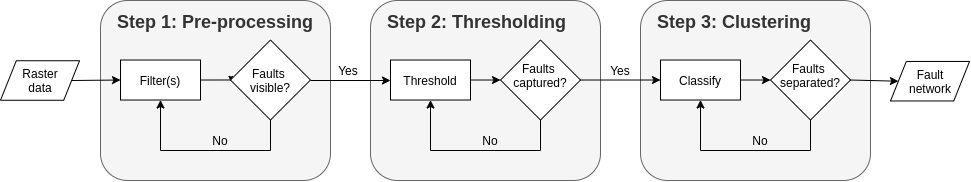

The diagram above was exported from draw.io. Its source (the exported page's mxGraphModel, read from the mxfile embedded in the PNG):
<mxGraphModel dx="981" dy="499" grid="1" gridSize="10" guides="1" tooltips="1" connect="1" arrows="1" fold="1" page="1" pageScale="1" pageWidth="827" pageHeight="1169" math="0" shadow="0">
  <root>
    <mxCell id="WIyWlLk6GJQsqaUBKTNV-0" />
    <mxCell id="WIyWlLk6GJQsqaUBKTNV-1" parent="WIyWlLk6GJQsqaUBKTNV-0" />
    <mxCell id="0CrwXwzTK-PgVlCVM0F9-105" value="" style="shape=parallelogram;perimeter=parallelogramPerimeter;whiteSpace=wrap;html=1;fontSize=18;fontColor=#333333;" vertex="1" parent="WIyWlLk6GJQsqaUBKTNV-1">
      <mxGeometry x="80" y="270.24" width="79.04" height="39.52" as="geometry" />
    </mxCell>
    <mxCell id="0CrwXwzTK-PgVlCVM0F9-75" value="" style="rounded=1;whiteSpace=wrap;html=1;fillColor=#f5f5f5;strokeColor=#666666;fontColor=#333333;" vertex="1" parent="WIyWlLk6GJQsqaUBKTNV-1">
      <mxGeometry x="450" y="210" width="230" height="180" as="geometry" />
    </mxCell>
    <mxCell id="0CrwXwzTK-PgVlCVM0F9-76" value="&lt;h1 style=&quot;font-size: 18px&quot;&gt;&lt;span style=&quot;font-size: 18px&quot;&gt;Step 2: Thresholding&lt;/span&gt;&lt;br style=&quot;font-size: 18px&quot;&gt;&lt;/h1&gt;" style="text;html=1;strokeColor=none;fillColor=none;spacing=5;spacingTop=-20;whiteSpace=wrap;overflow=hidden;rounded=0;fontSize=18;fontColor=#333333;" vertex="1" parent="WIyWlLk6GJQsqaUBKTNV-1">
      <mxGeometry x="462" y="220" width="206" height="26" as="geometry" />
    </mxCell>
    <mxCell id="0CrwXwzTK-PgVlCVM0F9-77" value="" style="rounded=0;whiteSpace=wrap;html=1;" vertex="1" parent="WIyWlLk6GJQsqaUBKTNV-1">
      <mxGeometry x="470" y="269.52" width="80" height="40" as="geometry" />
    </mxCell>
    <mxCell id="0CrwXwzTK-PgVlCVM0F9-78" style="edgeStyle=orthogonalEdgeStyle;rounded=0;orthogonalLoop=1;jettySize=auto;html=1;exitX=1;exitY=0.5;exitDx=0;exitDy=0;entryX=0;entryY=0.5;entryDx=0;entryDy=0;fontSize=18;fontColor=#333333;" edge="1" parent="WIyWlLk6GJQsqaUBKTNV-1" source="0CrwXwzTK-PgVlCVM0F9-79" target="0CrwXwzTK-PgVlCVM0F9-80">
      <mxGeometry relative="1" as="geometry" />
    </mxCell>
    <mxCell id="0CrwXwzTK-PgVlCVM0F9-79" value="Threshold" style="text;html=1;strokeColor=none;fillColor=none;align=center;verticalAlign=middle;whiteSpace=wrap;rounded=0;" vertex="1" parent="WIyWlLk6GJQsqaUBKTNV-1">
      <mxGeometry x="470" y="269.52" width="80" height="40" as="geometry" />
    </mxCell>
    <mxCell id="0CrwXwzTK-PgVlCVM0F9-80" value="" style="rhombus;whiteSpace=wrap;html=1;" vertex="1" parent="WIyWlLk6GJQsqaUBKTNV-1">
      <mxGeometry x="580" y="249.51999999999998" width="80" height="80" as="geometry" />
    </mxCell>
    <mxCell id="0CrwXwzTK-PgVlCVM0F9-81" value="Faults &lt;br&gt;captured?" style="text;html=1;strokeColor=none;fillColor=none;align=center;verticalAlign=middle;whiteSpace=wrap;rounded=0;" vertex="1" parent="WIyWlLk6GJQsqaUBKTNV-1">
      <mxGeometry x="580" y="265" width="80" height="40" as="geometry" />
    </mxCell>
    <mxCell id="0CrwXwzTK-PgVlCVM0F9-82" value="" style="endArrow=none;html=1;fontSize=18;fontColor=#333333;exitX=0.5;exitY=1;exitDx=0;exitDy=0;" edge="1" parent="WIyWlLk6GJQsqaUBKTNV-1" source="0CrwXwzTK-PgVlCVM0F9-80">
      <mxGeometry width="50" height="50" relative="1" as="geometry">
        <mxPoint x="696" y="309.52" as="sourcePoint" />
        <mxPoint x="620" y="360" as="targetPoint" />
      </mxGeometry>
    </mxCell>
    <mxCell id="0CrwXwzTK-PgVlCVM0F9-83" value="" style="endArrow=none;html=1;fontSize=18;fontColor=#333333;" edge="1" parent="WIyWlLk6GJQsqaUBKTNV-1">
      <mxGeometry width="50" height="50" relative="1" as="geometry">
        <mxPoint x="510" y="360" as="sourcePoint" />
        <mxPoint x="620" y="360" as="targetPoint" />
      </mxGeometry>
    </mxCell>
    <mxCell id="0CrwXwzTK-PgVlCVM0F9-84" value="" style="endArrow=classic;html=1;fontSize=18;fontColor=#333333;entryX=0.5;entryY=1;entryDx=0;entryDy=0;" edge="1" parent="WIyWlLk6GJQsqaUBKTNV-1" target="0CrwXwzTK-PgVlCVM0F9-79">
      <mxGeometry width="50" height="50" relative="1" as="geometry">
        <mxPoint x="510" y="360" as="sourcePoint" />
        <mxPoint x="560" y="320" as="targetPoint" />
      </mxGeometry>
    </mxCell>
    <mxCell id="0CrwXwzTK-PgVlCVM0F9-85" value="No" style="text;html=1;strokeColor=none;fillColor=none;align=center;verticalAlign=middle;whiteSpace=wrap;rounded=0;" vertex="1" parent="WIyWlLk6GJQsqaUBKTNV-1">
      <mxGeometry x="550" y="340" width="40" height="20" as="geometry" />
    </mxCell>
    <mxCell id="0CrwXwzTK-PgVlCVM0F9-37" value="" style="rounded=1;whiteSpace=wrap;html=1;fillColor=#f5f5f5;strokeColor=#666666;fontColor=#333333;" vertex="1" parent="WIyWlLk6GJQsqaUBKTNV-1">
      <mxGeometry x="180" y="210" width="230" height="180" as="geometry" />
    </mxCell>
    <mxCell id="0CrwXwzTK-PgVlCVM0F9-48" value="&lt;h1 style=&quot;font-size: 18px&quot;&gt;&lt;span style=&quot;font-size: 18px&quot;&gt;Step 1: Pre-processing&lt;/span&gt;&lt;br style=&quot;font-size: 18px&quot;&gt;&lt;/h1&gt;" style="text;html=1;strokeColor=none;fillColor=none;spacing=5;spacingTop=-20;whiteSpace=wrap;overflow=hidden;rounded=0;fontSize=18;fontColor=#333333;" vertex="1" parent="WIyWlLk6GJQsqaUBKTNV-1">
      <mxGeometry x="192" y="220" width="206" height="26" as="geometry" />
    </mxCell>
    <mxCell id="0CrwXwzTK-PgVlCVM0F9-5" value="" style="rounded=0;whiteSpace=wrap;html=1;" vertex="1" parent="WIyWlLk6GJQsqaUBKTNV-1">
      <mxGeometry x="200" y="269.52" width="80" height="40" as="geometry" />
    </mxCell>
    <mxCell id="0CrwXwzTK-PgVlCVM0F9-50" style="edgeStyle=orthogonalEdgeStyle;rounded=0;orthogonalLoop=1;jettySize=auto;html=1;exitX=1;exitY=0.5;exitDx=0;exitDy=0;entryX=0;entryY=0.5;entryDx=0;entryDy=0;fontSize=18;fontColor=#333333;" edge="1" parent="WIyWlLk6GJQsqaUBKTNV-1" source="0CrwXwzTK-PgVlCVM0F9-6" target="0CrwXwzTK-PgVlCVM0F9-10">
      <mxGeometry relative="1" as="geometry" />
    </mxCell>
    <mxCell id="0CrwXwzTK-PgVlCVM0F9-6" value="Filter(s)" style="text;html=1;strokeColor=none;fillColor=none;align=center;verticalAlign=middle;whiteSpace=wrap;rounded=0;" vertex="1" parent="WIyWlLk6GJQsqaUBKTNV-1">
      <mxGeometry x="200" y="269.52" width="80" height="40" as="geometry" />
    </mxCell>
    <mxCell id="0CrwXwzTK-PgVlCVM0F9-8" value="" style="endArrow=classic;html=1;entryX=0;entryY=0.5;entryDx=0;entryDy=0;exitX=1;exitY=0.5;exitDx=0;exitDy=0;" edge="1" parent="WIyWlLk6GJQsqaUBKTNV-1" source="0CrwXwzTK-PgVlCVM0F9-105" target="0CrwXwzTK-PgVlCVM0F9-6">
      <mxGeometry width="50" height="50" relative="1" as="geometry">
        <mxPoint x="150" y="330" as="sourcePoint" />
        <mxPoint x="584" y="320" as="targetPoint" />
      </mxGeometry>
    </mxCell>
    <mxCell id="0CrwXwzTK-PgVlCVM0F9-9" value="" style="rhombus;whiteSpace=wrap;html=1;" vertex="1" parent="WIyWlLk6GJQsqaUBKTNV-1">
      <mxGeometry x="310" y="249.52" width="80" height="80" as="geometry" />
    </mxCell>
    <mxCell id="0CrwXwzTK-PgVlCVM0F9-10" value="Faults &lt;br&gt;visible?" style="text;html=1;strokeColor=none;fillColor=none;align=center;verticalAlign=middle;whiteSpace=wrap;rounded=0;" vertex="1" parent="WIyWlLk6GJQsqaUBKTNV-1">
      <mxGeometry x="310" y="270" width="80" height="40" as="geometry" />
    </mxCell>
    <mxCell id="0CrwXwzTK-PgVlCVM0F9-54" value="" style="endArrow=none;html=1;fontSize=18;fontColor=#333333;exitX=0.5;exitY=1;exitDx=0;exitDy=0;" edge="1" parent="WIyWlLk6GJQsqaUBKTNV-1" source="0CrwXwzTK-PgVlCVM0F9-9">
      <mxGeometry width="50" height="50" relative="1" as="geometry">
        <mxPoint x="426" y="309.52" as="sourcePoint" />
        <mxPoint x="350" y="360" as="targetPoint" />
      </mxGeometry>
    </mxCell>
    <mxCell id="0CrwXwzTK-PgVlCVM0F9-55" value="" style="endArrow=none;html=1;fontSize=18;fontColor=#333333;" edge="1" parent="WIyWlLk6GJQsqaUBKTNV-1">
      <mxGeometry width="50" height="50" relative="1" as="geometry">
        <mxPoint x="240" y="360" as="sourcePoint" />
        <mxPoint x="350" y="360" as="targetPoint" />
      </mxGeometry>
    </mxCell>
    <mxCell id="0CrwXwzTK-PgVlCVM0F9-56" value="" style="endArrow=classic;html=1;fontSize=18;fontColor=#333333;entryX=0.5;entryY=1;entryDx=0;entryDy=0;" edge="1" parent="WIyWlLk6GJQsqaUBKTNV-1" target="0CrwXwzTK-PgVlCVM0F9-6">
      <mxGeometry width="50" height="50" relative="1" as="geometry">
        <mxPoint x="240" y="360" as="sourcePoint" />
        <mxPoint x="290" y="320" as="targetPoint" />
      </mxGeometry>
    </mxCell>
    <mxCell id="0CrwXwzTK-PgVlCVM0F9-59" value="No" style="text;html=1;strokeColor=none;fillColor=none;align=center;verticalAlign=middle;whiteSpace=wrap;rounded=0;" vertex="1" parent="WIyWlLk6GJQsqaUBKTNV-1">
      <mxGeometry x="280" y="340" width="40" height="20" as="geometry" />
    </mxCell>
    <mxCell id="0CrwXwzTK-PgVlCVM0F9-60" value="" style="endArrow=classic;html=1;fontSize=18;fontColor=#333333;exitX=1;exitY=0.5;exitDx=0;exitDy=0;" edge="1" parent="WIyWlLk6GJQsqaUBKTNV-1" source="0CrwXwzTK-PgVlCVM0F9-10">
      <mxGeometry width="50" height="50" relative="1" as="geometry">
        <mxPoint x="420" y="370" as="sourcePoint" />
        <mxPoint x="470" y="290" as="targetPoint" />
      </mxGeometry>
    </mxCell>
    <mxCell id="0CrwXwzTK-PgVlCVM0F9-61" value="Yes" style="text;html=1;strokeColor=none;fillColor=none;align=center;verticalAlign=middle;whiteSpace=wrap;rounded=0;" vertex="1" parent="WIyWlLk6GJQsqaUBKTNV-1">
      <mxGeometry x="408" y="269.52" width="40" height="20" as="geometry" />
    </mxCell>
    <mxCell id="0CrwXwzTK-PgVlCVM0F9-89" value="" style="rounded=1;whiteSpace=wrap;html=1;fillColor=#f5f5f5;strokeColor=#666666;fontColor=#333333;" vertex="1" parent="WIyWlLk6GJQsqaUBKTNV-1">
      <mxGeometry x="720" y="210" width="230" height="180" as="geometry" />
    </mxCell>
    <mxCell id="0CrwXwzTK-PgVlCVM0F9-90" value="&lt;h1 style=&quot;font-size: 18px&quot;&gt;&lt;span style=&quot;font-size: 18px&quot;&gt;Step 3: Clustering&lt;/span&gt;&lt;br style=&quot;font-size: 18px&quot;&gt;&lt;/h1&gt;" style="text;html=1;strokeColor=none;fillColor=none;spacing=5;spacingTop=-20;whiteSpace=wrap;overflow=hidden;rounded=0;fontSize=18;fontColor=#333333;" vertex="1" parent="WIyWlLk6GJQsqaUBKTNV-1">
      <mxGeometry x="732" y="220" width="206" height="26" as="geometry" />
    </mxCell>
    <mxCell id="0CrwXwzTK-PgVlCVM0F9-91" value="" style="rounded=0;whiteSpace=wrap;html=1;" vertex="1" parent="WIyWlLk6GJQsqaUBKTNV-1">
      <mxGeometry x="740" y="269.52" width="80" height="40" as="geometry" />
    </mxCell>
    <mxCell id="0CrwXwzTK-PgVlCVM0F9-93" value="Classify" style="text;html=1;strokeColor=none;fillColor=none;align=center;verticalAlign=middle;whiteSpace=wrap;rounded=0;" vertex="1" parent="WIyWlLk6GJQsqaUBKTNV-1">
      <mxGeometry x="740" y="269.52" width="80" height="40" as="geometry" />
    </mxCell>
    <mxCell id="0CrwXwzTK-PgVlCVM0F9-94" value="" style="rhombus;whiteSpace=wrap;html=1;" vertex="1" parent="WIyWlLk6GJQsqaUBKTNV-1">
      <mxGeometry x="850" y="249.51999999999998" width="80" height="80" as="geometry" />
    </mxCell>
    <mxCell id="0CrwXwzTK-PgVlCVM0F9-95" value="Faults &lt;br&gt;separated?" style="text;html=1;strokeColor=none;fillColor=none;align=center;verticalAlign=middle;whiteSpace=wrap;rounded=0;" vertex="1" parent="WIyWlLk6GJQsqaUBKTNV-1">
      <mxGeometry x="850" y="265" width="80" height="40" as="geometry" />
    </mxCell>
    <mxCell id="0CrwXwzTK-PgVlCVM0F9-96" value="" style="endArrow=none;html=1;fontSize=18;fontColor=#333333;exitX=0.5;exitY=1;exitDx=0;exitDy=0;" edge="1" parent="WIyWlLk6GJQsqaUBKTNV-1" source="0CrwXwzTK-PgVlCVM0F9-94">
      <mxGeometry width="50" height="50" relative="1" as="geometry">
        <mxPoint x="966" y="309.52" as="sourcePoint" />
        <mxPoint x="890" y="360" as="targetPoint" />
      </mxGeometry>
    </mxCell>
    <mxCell id="0CrwXwzTK-PgVlCVM0F9-97" value="" style="endArrow=none;html=1;fontSize=18;fontColor=#333333;" edge="1" parent="WIyWlLk6GJQsqaUBKTNV-1">
      <mxGeometry width="50" height="50" relative="1" as="geometry">
        <mxPoint x="780" y="360" as="sourcePoint" />
        <mxPoint x="890" y="360" as="targetPoint" />
      </mxGeometry>
    </mxCell>
    <mxCell id="0CrwXwzTK-PgVlCVM0F9-98" value="" style="endArrow=classic;html=1;fontSize=18;fontColor=#333333;entryX=0.5;entryY=1;entryDx=0;entryDy=0;" edge="1" parent="WIyWlLk6GJQsqaUBKTNV-1" target="0CrwXwzTK-PgVlCVM0F9-93">
      <mxGeometry width="50" height="50" relative="1" as="geometry">
        <mxPoint x="780" y="360" as="sourcePoint" />
        <mxPoint x="830" y="320" as="targetPoint" />
      </mxGeometry>
    </mxCell>
    <mxCell id="0CrwXwzTK-PgVlCVM0F9-99" value="No" style="text;html=1;strokeColor=none;fillColor=none;align=center;verticalAlign=middle;whiteSpace=wrap;rounded=0;" vertex="1" parent="WIyWlLk6GJQsqaUBKTNV-1">
      <mxGeometry x="820" y="340" width="40" height="20" as="geometry" />
    </mxCell>
    <mxCell id="0CrwXwzTK-PgVlCVM0F9-100" value="Yes" style="text;html=1;strokeColor=none;fillColor=none;align=center;verticalAlign=middle;whiteSpace=wrap;rounded=0;" vertex="1" parent="WIyWlLk6GJQsqaUBKTNV-1">
      <mxGeometry x="680" y="269.52" width="40" height="20" as="geometry" />
    </mxCell>
    <mxCell id="0CrwXwzTK-PgVlCVM0F9-102" value="" style="endArrow=classic;html=1;fontSize=18;fontColor=#333333;entryX=0;entryY=0.5;entryDx=0;entryDy=0;exitX=1;exitY=0.5;exitDx=0;exitDy=0;" edge="1" parent="WIyWlLk6GJQsqaUBKTNV-1" source="0CrwXwzTK-PgVlCVM0F9-80" target="0CrwXwzTK-PgVlCVM0F9-93">
      <mxGeometry width="50" height="50" relative="1" as="geometry">
        <mxPoint x="650" y="330" as="sourcePoint" />
        <mxPoint x="700" y="280" as="targetPoint" />
      </mxGeometry>
    </mxCell>
    <mxCell id="0CrwXwzTK-PgVlCVM0F9-103" value="" style="endArrow=classic;html=1;fontSize=18;fontColor=#333333;entryX=0;entryY=0.5;entryDx=0;entryDy=0;exitX=1;exitY=0.5;exitDx=0;exitDy=0;" edge="1" parent="WIyWlLk6GJQsqaUBKTNV-1" source="0CrwXwzTK-PgVlCVM0F9-93" target="0CrwXwzTK-PgVlCVM0F9-94">
      <mxGeometry width="50" height="50" relative="1" as="geometry">
        <mxPoint x="650" y="330" as="sourcePoint" />
        <mxPoint x="700" y="280" as="targetPoint" />
      </mxGeometry>
    </mxCell>
    <mxCell id="0CrwXwzTK-PgVlCVM0F9-104" value="" style="endArrow=classic;html=1;fontSize=18;fontColor=#333333;exitX=1;exitY=0.5;exitDx=0;exitDy=0;entryX=0;entryY=0.5;entryDx=0;entryDy=0;" edge="1" parent="WIyWlLk6GJQsqaUBKTNV-1" source="0CrwXwzTK-PgVlCVM0F9-94" target="0CrwXwzTK-PgVlCVM0F9-109">
      <mxGeometry width="50" height="50" relative="1" as="geometry">
        <mxPoint x="800" y="330" as="sourcePoint" />
        <mxPoint x="1000" y="290" as="targetPoint" />
      </mxGeometry>
    </mxCell>
    <mxCell id="0CrwXwzTK-PgVlCVM0F9-106" value="Raster&lt;br&gt;data" style="text;html=1;strokeColor=none;fillColor=none;align=center;verticalAlign=middle;whiteSpace=wrap;rounded=0;" vertex="1" parent="WIyWlLk6GJQsqaUBKTNV-1">
      <mxGeometry x="80" y="269.52" width="80" height="40" as="geometry" />
    </mxCell>
    <mxCell id="0CrwXwzTK-PgVlCVM0F9-109" value="" style="shape=parallelogram;perimeter=parallelogramPerimeter;whiteSpace=wrap;html=1;fontSize=18;fontColor=#333333;" vertex="1" parent="WIyWlLk6GJQsqaUBKTNV-1">
      <mxGeometry x="970" y="270.96000000000004" width="79.04" height="39.52" as="geometry" />
    </mxCell>
    <mxCell id="0CrwXwzTK-PgVlCVM0F9-110" value="Fault&lt;br&gt;network" style="text;html=1;strokeColor=none;fillColor=none;align=center;verticalAlign=middle;whiteSpace=wrap;rounded=0;" vertex="1" parent="WIyWlLk6GJQsqaUBKTNV-1">
      <mxGeometry x="970" y="270.96" width="80" height="40" as="geometry" />
    </mxCell>
  </root>
</mxGraphModel>